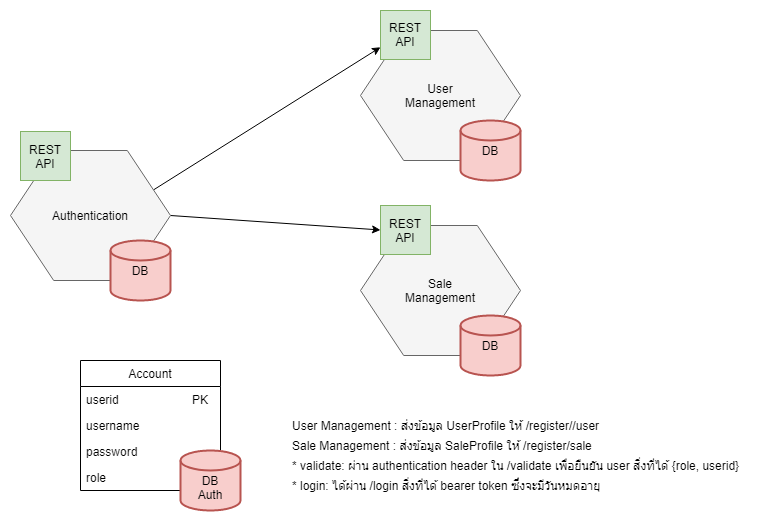

The diagram above was exported from draw.io. Its source (the exported page's mxGraphModel, read from the mxfile embedded in the PNG):
<mxGraphModel dx="719" dy="354" grid="1" gridSize="10" guides="1" tooltips="1" connect="1" arrows="1" fold="1" page="1" pageScale="1" pageWidth="2336" pageHeight="1654" math="0" shadow="0">
  <root>
    <mxCell id="0" />
    <mxCell id="1" parent="0" />
    <mxCell id="B292cuaBAv4srebYPPeD-1" value="Account" style="swimlane;fontStyle=0;childLayout=stackLayout;horizontal=1;startSize=26;fillColor=none;horizontalStack=0;resizeParent=1;resizeParentMax=0;resizeLast=0;collapsible=1;marginBottom=0;" vertex="1" parent="1">
      <mxGeometry x="230" y="400" width="140" height="130" as="geometry" />
    </mxCell>
    <mxCell id="B292cuaBAv4srebYPPeD-2" value="userid                      PK" style="text;strokeColor=none;fillColor=none;align=left;verticalAlign=top;spacingLeft=4;spacingRight=4;overflow=hidden;rotatable=0;points=[[0,0.5],[1,0.5]];portConstraint=eastwest;" vertex="1" parent="B292cuaBAv4srebYPPeD-1">
      <mxGeometry y="26" width="140" height="26" as="geometry" />
    </mxCell>
    <mxCell id="B292cuaBAv4srebYPPeD-3" value="username" style="text;strokeColor=none;fillColor=none;align=left;verticalAlign=top;spacingLeft=4;spacingRight=4;overflow=hidden;rotatable=0;points=[[0,0.5],[1,0.5]];portConstraint=eastwest;" vertex="1" parent="B292cuaBAv4srebYPPeD-1">
      <mxGeometry y="52" width="140" height="26" as="geometry" />
    </mxCell>
    <mxCell id="B292cuaBAv4srebYPPeD-21" value="password" style="text;strokeColor=none;fillColor=none;align=left;verticalAlign=top;spacingLeft=4;spacingRight=4;overflow=hidden;rotatable=0;points=[[0,0.5],[1,0.5]];portConstraint=eastwest;" vertex="1" parent="B292cuaBAv4srebYPPeD-1">
      <mxGeometry y="78" width="140" height="26" as="geometry" />
    </mxCell>
    <mxCell id="B292cuaBAv4srebYPPeD-22" value="role" style="text;strokeColor=none;fillColor=none;align=left;verticalAlign=top;spacingLeft=4;spacingRight=4;overflow=hidden;rotatable=0;points=[[0,0.5],[1,0.5]];portConstraint=eastwest;" vertex="1" parent="B292cuaBAv4srebYPPeD-1">
      <mxGeometry y="104" width="140" height="26" as="geometry" />
    </mxCell>
    <mxCell id="B292cuaBAv4srebYPPeD-19" style="rounded=0;jumpStyle=none;orthogonalLoop=1;jettySize=auto;html=1;exitX=1;exitY=0.25;exitDx=0;exitDy=0;entryX=0;entryY=0.75;entryDx=0;entryDy=0;strokeColor=#000000;" edge="1" parent="1" source="B292cuaBAv4srebYPPeD-6" target="B292cuaBAv4srebYPPeD-16">
      <mxGeometry relative="1" as="geometry" />
    </mxCell>
    <mxCell id="B292cuaBAv4srebYPPeD-20" style="rounded=0;jumpStyle=none;orthogonalLoop=1;jettySize=auto;html=1;exitX=1;exitY=0.5;exitDx=0;exitDy=0;entryX=0;entryY=0.5;entryDx=0;entryDy=0;strokeColor=#000000;" edge="1" parent="1" source="B292cuaBAv4srebYPPeD-6" target="B292cuaBAv4srebYPPeD-17">
      <mxGeometry relative="1" as="geometry" />
    </mxCell>
    <mxCell id="B292cuaBAv4srebYPPeD-6" value="" style="verticalLabelPosition=bottom;verticalAlign=top;html=1;shape=hexagon;perimeter=hexagonPerimeter2;arcSize=6;size=0.27;fillColor=#f5f5f5;strokeColor=#666666;fontColor=#333333;" vertex="1" parent="1">
      <mxGeometry x="160" y="190" width="160" height="130" as="geometry" />
    </mxCell>
    <mxCell id="B292cuaBAv4srebYPPeD-5" value="DB" style="strokeWidth=2;html=1;shape=mxgraph.flowchart.database;whiteSpace=wrap;fillColor=#f8cecc;strokeColor=#b85450;" vertex="1" parent="1">
      <mxGeometry x="260" y="280" width="60" height="60" as="geometry" />
    </mxCell>
    <mxCell id="B292cuaBAv4srebYPPeD-7" value="Authentication" style="text;html=1;strokeColor=none;fillColor=none;align=center;verticalAlign=middle;whiteSpace=wrap;rounded=0;" vertex="1" parent="1">
      <mxGeometry x="220" y="245" width="40" height="20" as="geometry" />
    </mxCell>
    <mxCell id="B292cuaBAv4srebYPPeD-8" value="" style="verticalLabelPosition=bottom;verticalAlign=top;html=1;shape=hexagon;perimeter=hexagonPerimeter2;arcSize=6;size=0.27;fillColor=#f5f5f5;strokeColor=#666666;fontColor=#333333;" vertex="1" parent="1">
      <mxGeometry x="510" y="70" width="160" height="130" as="geometry" />
    </mxCell>
    <mxCell id="B292cuaBAv4srebYPPeD-9" value="DB" style="strokeWidth=2;html=1;shape=mxgraph.flowchart.database;whiteSpace=wrap;fillColor=#f8cecc;strokeColor=#b85450;" vertex="1" parent="1">
      <mxGeometry x="610" y="160" width="60" height="60" as="geometry" />
    </mxCell>
    <mxCell id="B292cuaBAv4srebYPPeD-10" value="User Management" style="text;html=1;strokeColor=none;fillColor=none;align=center;verticalAlign=middle;whiteSpace=wrap;rounded=0;" vertex="1" parent="1">
      <mxGeometry x="570" y="125" width="40" height="20" as="geometry" />
    </mxCell>
    <mxCell id="B292cuaBAv4srebYPPeD-11" value="" style="verticalLabelPosition=bottom;verticalAlign=top;html=1;shape=hexagon;perimeter=hexagonPerimeter2;arcSize=6;size=0.27;fillColor=#f5f5f5;strokeColor=#666666;fontColor=#333333;" vertex="1" parent="1">
      <mxGeometry x="510" y="265" width="160" height="130" as="geometry" />
    </mxCell>
    <mxCell id="B292cuaBAv4srebYPPeD-12" value="DB" style="strokeWidth=2;html=1;shape=mxgraph.flowchart.database;whiteSpace=wrap;fillColor=#f8cecc;strokeColor=#b85450;" vertex="1" parent="1">
      <mxGeometry x="610" y="355" width="60" height="60" as="geometry" />
    </mxCell>
    <mxCell id="B292cuaBAv4srebYPPeD-13" value="Sale Management" style="text;html=1;strokeColor=none;fillColor=none;align=center;verticalAlign=middle;whiteSpace=wrap;rounded=0;" vertex="1" parent="1">
      <mxGeometry x="570" y="320" width="40" height="20" as="geometry" />
    </mxCell>
    <mxCell id="B292cuaBAv4srebYPPeD-14" value="REST API" style="rounded=0;whiteSpace=wrap;html=1;fillColor=#d5e8d4;strokeColor=#82b366;" vertex="1" parent="1">
      <mxGeometry x="170" y="171" width="50" height="49" as="geometry" />
    </mxCell>
    <mxCell id="B292cuaBAv4srebYPPeD-16" value="REST API" style="rounded=0;whiteSpace=wrap;html=1;fillColor=#d5e8d4;strokeColor=#82b366;" vertex="1" parent="1">
      <mxGeometry x="530" y="50" width="50" height="49" as="geometry" />
    </mxCell>
    <mxCell id="B292cuaBAv4srebYPPeD-17" value="REST API" style="rounded=0;whiteSpace=wrap;html=1;fillColor=#d5e8d4;strokeColor=#82b366;" vertex="1" parent="1">
      <mxGeometry x="530" y="245" width="50" height="49" as="geometry" />
    </mxCell>
    <mxCell id="B292cuaBAv4srebYPPeD-23" value="User Management : ส่งข้อมูล UserProfile ให้ /register//user" style="text;html=1;strokeColor=none;fillColor=none;align=left;verticalAlign=middle;whiteSpace=wrap;rounded=0;" vertex="1" parent="1">
      <mxGeometry x="440" y="455" width="320" height="20" as="geometry" />
    </mxCell>
    <mxCell id="B292cuaBAv4srebYPPeD-24" value="Sale Management : ส่งข้อมูล SaleProfile ให้ /register/sale" style="text;html=1;strokeColor=none;fillColor=none;align=left;verticalAlign=middle;whiteSpace=wrap;rounded=0;" vertex="1" parent="1">
      <mxGeometry x="440" y="475" width="320" height="20" as="geometry" />
    </mxCell>
    <mxCell id="B292cuaBAv4srebYPPeD-25" value="* validate: ผ่าน authentication header ใน /validate เพื่อยืนยัน user สิ่งที่ได้ {role, userid}" style="text;html=1;strokeColor=none;fillColor=none;align=left;verticalAlign=middle;whiteSpace=wrap;rounded=0;" vertex="1" parent="1">
      <mxGeometry x="440" y="495" width="450" height="20" as="geometry" />
    </mxCell>
    <mxCell id="B292cuaBAv4srebYPPeD-28" value="&lt;br&gt;DB&lt;br&gt;Auth" style="strokeWidth=2;html=1;shape=mxgraph.flowchart.database;whiteSpace=wrap;fillColor=#f8cecc;strokeColor=#b85450;" vertex="1" parent="1">
      <mxGeometry x="330" y="490" width="60" height="60" as="geometry" />
    </mxCell>
    <mxCell id="B292cuaBAv4srebYPPeD-29" value="* login: ได้ผ่าน /login สิ่งที่ได้ bearer token ซึ่งจะมีวันหมดอายุ" style="text;html=1;strokeColor=none;fillColor=none;align=left;verticalAlign=middle;whiteSpace=wrap;rounded=0;" vertex="1" parent="1">
      <mxGeometry x="440" y="515" width="400" height="20" as="geometry" />
    </mxCell>
  </root>
</mxGraphModel>